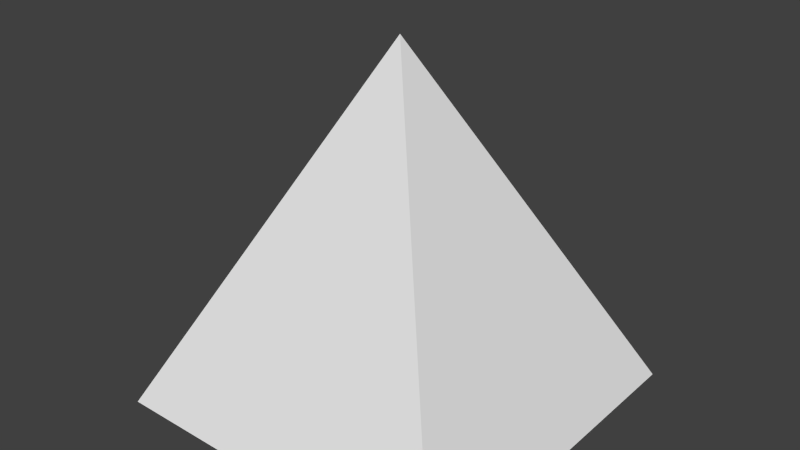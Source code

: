 # Source: pyramid.blend  (saved by Blender 2.74.0; exported with 4.5.12 LTS)
import bpy
from mathutils import Matrix  # noqa: F401  (used for matrix-valued properties, if any)

bpy.ops.wm.read_factory_settings(use_empty=True)
scene = bpy.context.scene
scene.name = 'Scene'

# ---- collections
col_collection_1 = bpy.data.collections.new('Collection 1'); scene.collection.children.link(col_collection_1)

# ---- world
world_world = bpy.data.worlds.new('World'); scene.world = world_world
world_world.color = (0.05088, 0.05088, 0.05088)
world_world.use_sun_shadow = False
world_world.sun_shadow_jitter_overblur = 0.0
world_world.cycles.sampling_method = 'MANUAL'
world_world.cycles.sample_map_resolution = 256

# ---- meshes
me_cube_001 = bpy.data.meshes.new('Cube.001')
me_cube_001.from_pydata([(-1.0, -1.0, -1.0), (0.0, 0.0, 1.0), (-1.0, 1.0, -1.0), (1.0, -1.0, -1.0), (1.0, 1.0, -1.0)], [], [(0, 2, 4, 3), (1, 2, 0), (1, 4, 2), (1, 3, 4), (1, 0, 3)])
_uv = me_cube_001.uv_layers.new(name='UVMap')
_uv.uv.foreach_set('vector', [1.0, 0.0, 1.0, 0.4268, 0.6567, 0.4268, 0.6567, 3.816e-08, 0.1717, 0.0, 0.3433, 0.4772, 0.0, 0.4772, 0.1717, 0.4772, 0.3433, 0.9545, 0.0, 0.9545, 0.515, 0.5228, 0.6866, 1.0, 0.3433, 1.0, 0.6567, 0.0, 0.6567, 0.5228, 0.3433, 0.3485])
me_cube_001.use_remesh_preserve_volume = False
me_cube_001.use_remesh_preserve_attributes = False
me_cube_001.use_mirror_vertex_groups = False
me_cube_001.update()

# ---- objects
ob_cube = bpy.data.objects.new('Cube', me_cube_001)

# ---- transforms, parenting, visibility, modifiers, constraints
ob_cube.location = (0.0, 0.0, 0.0)
ob_cube.lineart.crease_threshold = 0.0

# ---- collection membership
col_collection_1.objects.link(ob_cube)

# ---- scene / render settings (as saved in the file)
scene.frame_start = 1; scene.frame_end = 250; scene.frame_set(1)
scene.render.engine = 'BLENDER_EEVEE_NEXT'
scene.render.resolution_percentage = 50
scene.render.dither_intensity = 0.0
scene.cycles.use_denoising = False
scene.cycles.samples = 10
scene.cycles.sampling_pattern = 'TABULATED_SOBOL'
scene.cycles.light_sampling_threshold = 0.0
scene.cycles.use_adaptive_sampling = False
scene.cycles.use_light_tree = False
scene.cycles.blur_glossy = 0.0
scene.cycles.pixel_filter_type = 'GAUSSIAN'
scene.cycles.sample_clamp_indirect = 0.0
scene.view_settings.view_transform = 'Standard'
bpy.context.view_layer.update()

# ---- added for rendering (the .blend has no active camera and no usable light): camera, sun
cam_auto = bpy.data.cameras.new('AutoCamera')
cam_auto.lens = 50.0
cam_auto.sensor_width = 36.0
cam_auto.clip_end = 1000.0
ob_auto_camera = bpy.data.objects.new('AutoCamera', cam_auto)
scene.collection.objects.link(ob_auto_camera)
ob_auto_camera.location = (3.20507, -3.84609, 2.56406)
ob_auto_camera.rotation_euler = (1.09748, -7.21219e-08, 0.694738)
scene.camera = ob_auto_camera
light_auto_sun = bpy.data.lights.new('AutoSun', 'SUN')
light_auto_sun.energy = 3.0
light_auto_sun.angle = 0.0523599
ob_auto_sun = bpy.data.objects.new('AutoSun', light_auto_sun)
scene.collection.objects.link(ob_auto_sun)
ob_auto_sun.rotation_euler = (0.872665, 0.174533, 0.523599)
bpy.context.view_layer.update()
